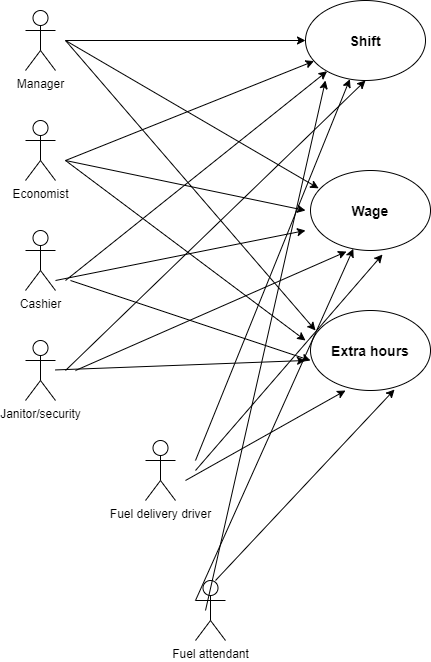

The diagram above was exported from draw.io. Its source (the exported page's mxGraphModel, read from the mxfile embedded in the PNG):
<mxGraphModel dx="868" dy="401" grid="1" gridSize="10" guides="1" tooltips="1" connect="1" arrows="1" fold="1" page="1" pageScale="1" pageWidth="850" pageHeight="1100" math="0" shadow="0">
  <root>
    <mxCell id="0" />
    <mxCell id="1" parent="0" />
    <mxCell id="sZpZBXTFcp5SXgQaaaE4-1" value="Manager" style="shape=umlActor;verticalLabelPosition=bottom;labelBackgroundColor=#ffffff;verticalAlign=top;html=1;outlineConnect=0;" parent="1" vertex="1">
      <mxGeometry x="80" y="50" width="30" height="60" as="geometry" />
    </mxCell>
    <mxCell id="sZpZBXTFcp5SXgQaaaE4-2" value="Economist" style="shape=umlActor;verticalLabelPosition=bottom;labelBackgroundColor=#ffffff;verticalAlign=top;html=1;outlineConnect=0;" parent="1" vertex="1">
      <mxGeometry x="80" y="160" width="30" height="60" as="geometry" />
    </mxCell>
    <mxCell id="sZpZBXTFcp5SXgQaaaE4-3" value="Cashier" style="shape=umlActor;verticalLabelPosition=bottom;labelBackgroundColor=#ffffff;verticalAlign=top;html=1;outlineConnect=0;" parent="1" vertex="1">
      <mxGeometry x="80" y="270" width="30" height="60" as="geometry" />
    </mxCell>
    <mxCell id="sZpZBXTFcp5SXgQaaaE4-4" value="Janitor/security" style="shape=umlActor;verticalLabelPosition=bottom;labelBackgroundColor=#ffffff;verticalAlign=top;html=1;outlineConnect=0;" parent="1" vertex="1">
      <mxGeometry x="80" y="380" width="30" height="60" as="geometry" />
    </mxCell>
    <mxCell id="sZpZBXTFcp5SXgQaaaE4-5" value="Fuel delivery driver&lt;br&gt;" style="shape=umlActor;verticalLabelPosition=bottom;labelBackgroundColor=#ffffff;verticalAlign=top;html=1;outlineConnect=0;" parent="1" vertex="1">
      <mxGeometry x="200" y="480" width="30" height="60" as="geometry" />
    </mxCell>
    <mxCell id="sZpZBXTFcp5SXgQaaaE4-6" value="Fuel attendant&lt;br&gt;" style="shape=umlActor;verticalLabelPosition=bottom;labelBackgroundColor=#ffffff;verticalAlign=top;html=1;outlineConnect=0;" parent="1" vertex="1">
      <mxGeometry x="250" y="620" width="30" height="60" as="geometry" />
    </mxCell>
    <mxCell id="sZpZBXTFcp5SXgQaaaE4-10" value="&lt;b&gt;&lt;font style=&quot;font-size: 14px&quot;&gt;Shift&lt;/font&gt;&lt;/b&gt;" style="ellipse;whiteSpace=wrap;html=1;" parent="1" vertex="1">
      <mxGeometry x="360" y="40" width="120" height="80" as="geometry" />
    </mxCell>
    <mxCell id="sZpZBXTFcp5SXgQaaaE4-11" value="&lt;b&gt;&lt;font style=&quot;font-size: 14px&quot;&gt;Wage&lt;/font&gt;&lt;/b&gt;" style="ellipse;whiteSpace=wrap;html=1;" parent="1" vertex="1">
      <mxGeometry x="365" y="210" width="120" height="80" as="geometry" />
    </mxCell>
    <mxCell id="sZpZBXTFcp5SXgQaaaE4-12" value="&lt;b&gt;&lt;font style=&quot;font-size: 14px&quot;&gt;Extra hours&lt;/font&gt;&lt;/b&gt;" style="ellipse;whiteSpace=wrap;html=1;" parent="1" vertex="1">
      <mxGeometry x="365" y="350" width="120" height="80" as="geometry" />
    </mxCell>
    <mxCell id="sZpZBXTFcp5SXgQaaaE4-13" value="" style="endArrow=classic;html=1;entryX=0.068;entryY=0.223;entryDx=0;entryDy=0;entryPerimeter=0;" parent="1" target="sZpZBXTFcp5SXgQaaaE4-11" edge="1">
      <mxGeometry width="50" height="50" relative="1" as="geometry">
        <mxPoint x="120" y="80" as="sourcePoint" />
        <mxPoint x="370" y="220" as="targetPoint" />
      </mxGeometry>
    </mxCell>
    <mxCell id="sZpZBXTFcp5SXgQaaaE4-14" value="" style="endArrow=classic;html=1;entryX=0;entryY=0.5;entryDx=0;entryDy=0;" parent="1" target="sZpZBXTFcp5SXgQaaaE4-10" edge="1">
      <mxGeometry width="50" height="50" relative="1" as="geometry">
        <mxPoint x="120" y="80" as="sourcePoint" />
        <mxPoint x="170" y="30" as="targetPoint" />
      </mxGeometry>
    </mxCell>
    <mxCell id="sZpZBXTFcp5SXgQaaaE4-15" value="" style="endArrow=classic;html=1;entryX=0.042;entryY=0.25;entryDx=0;entryDy=0;entryPerimeter=0;" parent="1" target="sZpZBXTFcp5SXgQaaaE4-12" edge="1">
      <mxGeometry width="50" height="50" relative="1" as="geometry">
        <mxPoint x="120" y="80" as="sourcePoint" />
        <mxPoint x="170" y="30" as="targetPoint" />
      </mxGeometry>
    </mxCell>
    <mxCell id="sZpZBXTFcp5SXgQaaaE4-16" value="" style="endArrow=classic;html=1;" parent="1" target="sZpZBXTFcp5SXgQaaaE4-10" edge="1">
      <mxGeometry width="50" height="50" relative="1" as="geometry">
        <mxPoint x="120" y="200" as="sourcePoint" />
        <mxPoint x="170" y="150" as="targetPoint" />
      </mxGeometry>
    </mxCell>
    <mxCell id="sZpZBXTFcp5SXgQaaaE4-17" value="" style="endArrow=classic;html=1;" parent="1" edge="1">
      <mxGeometry width="50" height="50" relative="1" as="geometry">
        <mxPoint x="120" y="200" as="sourcePoint" />
        <mxPoint x="360" y="250" as="targetPoint" />
      </mxGeometry>
    </mxCell>
    <mxCell id="sZpZBXTFcp5SXgQaaaE4-18" value="" style="endArrow=classic;html=1;" parent="1" edge="1">
      <mxGeometry width="50" height="50" relative="1" as="geometry">
        <mxPoint x="120" y="200" as="sourcePoint" />
        <mxPoint x="360" y="380" as="targetPoint" />
      </mxGeometry>
    </mxCell>
    <mxCell id="sZpZBXTFcp5SXgQaaaE4-19" value="" style="endArrow=classic;html=1;" parent="1" target="sZpZBXTFcp5SXgQaaaE4-10" edge="1">
      <mxGeometry width="50" height="50" relative="1" as="geometry">
        <mxPoint x="120" y="320" as="sourcePoint" />
        <mxPoint x="170" y="270" as="targetPoint" />
      </mxGeometry>
    </mxCell>
    <mxCell id="sZpZBXTFcp5SXgQaaaE4-20" value="" style="endArrow=classic;html=1;" parent="1" edge="1">
      <mxGeometry width="50" height="50" relative="1" as="geometry">
        <mxPoint x="110" y="320" as="sourcePoint" />
        <mxPoint x="360" y="270" as="targetPoint" />
      </mxGeometry>
    </mxCell>
    <mxCell id="sZpZBXTFcp5SXgQaaaE4-21" value="" style="endArrow=classic;html=1;" parent="1" edge="1">
      <mxGeometry width="50" height="50" relative="1" as="geometry">
        <mxPoint x="125" y="320" as="sourcePoint" />
        <mxPoint x="365" y="400" as="targetPoint" />
      </mxGeometry>
    </mxCell>
    <mxCell id="sZpZBXTFcp5SXgQaaaE4-25" value="" style="endArrow=classic;html=1;entryX=0.5;entryY=1;entryDx=0;entryDy=0;" parent="1" target="sZpZBXTFcp5SXgQaaaE4-10" edge="1">
      <mxGeometry width="50" height="50" relative="1" as="geometry">
        <mxPoint x="120" y="410" as="sourcePoint" />
        <mxPoint x="680" y="70" as="targetPoint" />
      </mxGeometry>
    </mxCell>
    <mxCell id="sZpZBXTFcp5SXgQaaaE4-26" value="" style="endArrow=classic;html=1;entryX=0.3;entryY=1.013;entryDx=0;entryDy=0;entryPerimeter=0;" parent="1" target="sZpZBXTFcp5SXgQaaaE4-11" edge="1">
      <mxGeometry width="50" height="50" relative="1" as="geometry">
        <mxPoint x="130" y="410" as="sourcePoint" />
        <mxPoint x="530" y="40" as="targetPoint" />
      </mxGeometry>
    </mxCell>
    <mxCell id="sZpZBXTFcp5SXgQaaaE4-27" value="" style="endArrow=classic;html=1;" parent="1" source="sZpZBXTFcp5SXgQaaaE4-4" edge="1">
      <mxGeometry width="50" height="50" relative="1" as="geometry">
        <mxPoint x="680" y="120" as="sourcePoint" />
        <mxPoint x="360" y="400" as="targetPoint" />
      </mxGeometry>
    </mxCell>
    <mxCell id="sZpZBXTFcp5SXgQaaaE4-28" value="" style="endArrow=classic;html=1;" parent="1" target="sZpZBXTFcp5SXgQaaaE4-10" edge="1">
      <mxGeometry width="50" height="50" relative="1" as="geometry">
        <mxPoint x="250" y="500" as="sourcePoint" />
        <mxPoint x="730" y="190" as="targetPoint" />
      </mxGeometry>
    </mxCell>
    <mxCell id="sZpZBXTFcp5SXgQaaaE4-29" value="" style="endArrow=classic;html=1;entryX=0.6;entryY=1.05;entryDx=0;entryDy=0;entryPerimeter=0;" parent="1" target="sZpZBXTFcp5SXgQaaaE4-11" edge="1">
      <mxGeometry width="50" height="50" relative="1" as="geometry">
        <mxPoint x="250" y="510" as="sourcePoint" />
        <mxPoint x="480" y="260" as="targetPoint" />
      </mxGeometry>
    </mxCell>
    <mxCell id="sZpZBXTFcp5SXgQaaaE4-30" value="" style="endArrow=classic;html=1;" parent="1" edge="1">
      <mxGeometry width="50" height="50" relative="1" as="geometry">
        <mxPoint x="240" y="520" as="sourcePoint" />
        <mxPoint x="400" y="430" as="targetPoint" />
      </mxGeometry>
    </mxCell>
    <mxCell id="sZpZBXTFcp5SXgQaaaE4-31" value="" style="endArrow=classic;html=1;" parent="1" edge="1">
      <mxGeometry width="50" height="50" relative="1" as="geometry">
        <mxPoint x="260" y="650" as="sourcePoint" />
        <mxPoint x="380" y="120" as="targetPoint" />
      </mxGeometry>
    </mxCell>
    <mxCell id="sZpZBXTFcp5SXgQaaaE4-32" value="" style="endArrow=classic;html=1;exitX=0;exitY=0.3333333333333333;exitDx=0;exitDy=0;exitPerimeter=0;" parent="1" source="sZpZBXTFcp5SXgQaaaE4-6" target="sZpZBXTFcp5SXgQaaaE4-11" edge="1">
      <mxGeometry width="50" height="50" relative="1" as="geometry">
        <mxPoint x="680" y="400" as="sourcePoint" />
        <mxPoint x="730" y="350" as="targetPoint" />
      </mxGeometry>
    </mxCell>
    <mxCell id="sZpZBXTFcp5SXgQaaaE4-33" value="" style="endArrow=classic;html=1;entryX=0.7;entryY=0.988;entryDx=0;entryDy=0;entryPerimeter=0;" parent="1" target="sZpZBXTFcp5SXgQaaaE4-12" edge="1">
      <mxGeometry width="50" height="50" relative="1" as="geometry">
        <mxPoint x="270" y="620" as="sourcePoint" />
        <mxPoint x="730" y="350" as="targetPoint" />
      </mxGeometry>
    </mxCell>
  </root>
</mxGraphModel>